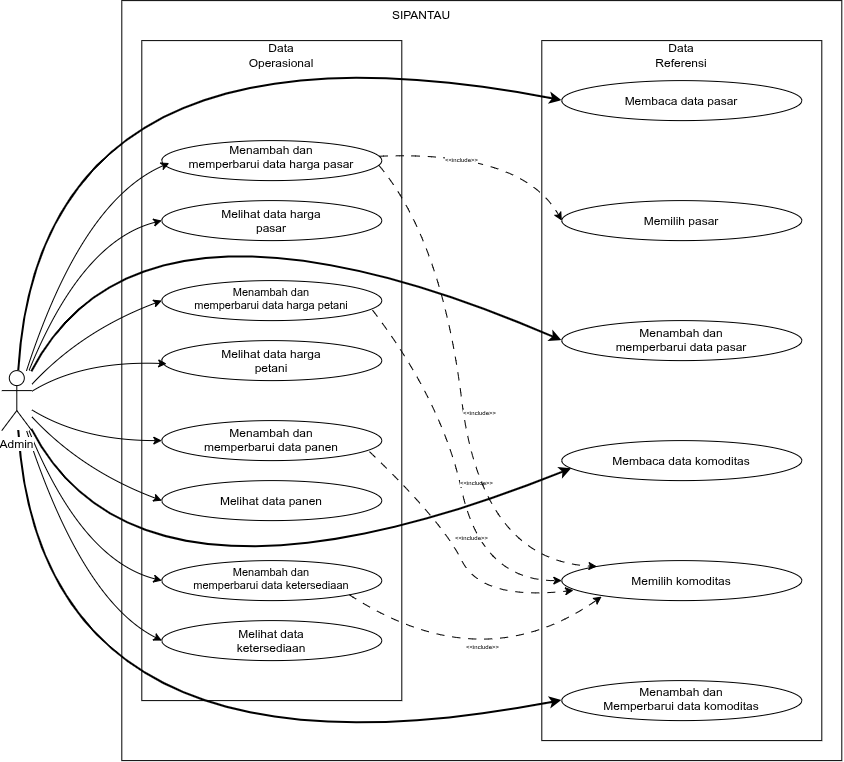

The diagram above was exported from draw.io. Its source (the exported page's mxGraphModel, read from the mxfile embedded in the PNG):
<mxGraphModel dx="1612" dy="1111" grid="1" gridSize="10" guides="1" tooltips="1" connect="1" arrows="1" fold="1" page="1" pageScale="1" pageWidth="850" pageHeight="1100" math="0" shadow="0">
  <root>
    <mxCell id="AJQYg-bFw2KhpErv_u_E-0" />
    <mxCell id="AJQYg-bFw2KhpErv_u_E-1" parent="AJQYg-bFw2KhpErv_u_E-0" />
    <mxCell id="AJQYg-bFw2KhpErv_u_E-2" parent="AJQYg-bFw2KhpErv_u_E-1" style="rounded=0;whiteSpace=wrap;html=1;fillColor=none;" value="&amp;nbsp; &amp;nbsp; &amp;nbsp; " vertex="1">
      <mxGeometry height="760" width="720" x="160" y="40" as="geometry" />
    </mxCell>
    <mxCell id="AJQYg-bFw2KhpErv_u_E-3" parent="AJQYg-bFw2KhpErv_u_E-1" style="text;html=1;whiteSpace=wrap;strokeColor=none;fillColor=none;align=center;verticalAlign=middle;rounded=0;" value="SIPANTAU" vertex="1">
      <mxGeometry height="30" width="60" x="430" y="40" as="geometry" />
    </mxCell>
    <mxCell id="AJQYg-bFw2KhpErv_u_E-4" parent="AJQYg-bFw2KhpErv_u_E-1" style="rounded=0;whiteSpace=wrap;html=1;fillColor=none;" value="" vertex="1">
      <mxGeometry height="700" width="280" x="580" y="80" as="geometry" />
    </mxCell>
    <mxCell id="AJQYg-bFw2KhpErv_u_E-5" parent="AJQYg-bFw2KhpErv_u_E-1" style="text;html=1;whiteSpace=wrap;strokeColor=none;fillColor=none;align=center;verticalAlign=middle;rounded=0;" value="Data Referensi" vertex="1">
      <mxGeometry height="30" width="60" x="690" y="80" as="geometry" />
    </mxCell>
    <mxCell id="AJQYg-bFw2KhpErv_u_E-8" parent="AJQYg-bFw2KhpErv_u_E-1" style="rounded=0;whiteSpace=wrap;html=1;fillColor=none;" value=" " vertex="1">
      <mxGeometry height="660" width="260" x="180" y="80" as="geometry" />
    </mxCell>
    <mxCell id="AJQYg-bFw2KhpErv_u_E-9" parent="AJQYg-bFw2KhpErv_u_E-1" style="text;html=1;whiteSpace=wrap;strokeColor=none;fillColor=none;align=center;verticalAlign=middle;rounded=0;" value="Data Operasional" vertex="1">
      <mxGeometry height="30" width="60" x="290" y="80" as="geometry" />
    </mxCell>
    <mxCell id="AJQYg-bFw2KhpErv_u_E-10" parent="AJQYg-bFw2KhpErv_u_E-1" style="ellipse;whiteSpace=wrap;html=1;shapeInside=1;fillColor=none;" value="Menambah dan memperbarui data harga pasar" vertex="1">
      <mxGeometry height="40" width="220" x="200" y="180" as="geometry" />
    </mxCell>
    <mxCell id="AJQYg-bFw2KhpErv_u_E-11" parent="AJQYg-bFw2KhpErv_u_E-1" style="ellipse;whiteSpace=wrap;html=1;shapeInside=1;fillColor=none;" value="Melihat data harga pasar" vertex="1">
      <mxGeometry height="40" width="220" x="200" y="240" as="geometry" />
    </mxCell>
    <mxCell id="AJQYg-bFw2KhpErv_u_E-12" parent="AJQYg-bFw2KhpErv_u_E-1" style="ellipse;whiteSpace=wrap;html=1;shapeInside=1;fillColor=none;" value="Melihat data harga petani" vertex="1">
      <mxGeometry height="40" width="220" x="200" y="380" as="geometry" />
    </mxCell>
    <mxCell id="AJQYg-bFw2KhpErv_u_E-13" edge="1" parent="AJQYg-bFw2KhpErv_u_E-1" source="AJQYg-bFw2KhpErv_u_E-14" style="rounded=0;orthogonalLoop=1;jettySize=auto;html=1;entryX=0;entryY=0.5;entryDx=0;entryDy=0;fontSize=6;curved=1;exitX=0.958;exitY=0.739;exitDx=0;exitDy=0;dashed=1;dashPattern=8 8;exitPerimeter=0;" target="K3tld_aXRALCq7znE1bJ-12" value="&amp;lt;&amp;lt;include&amp;gt;&amp;gt;">
      <mxGeometry relative="1" x="0.0676" y="16" as="geometry">
        <mxPoint as="offset" />
        <Array as="points">
          <mxPoint x="480" y="440" />
          <mxPoint x="520" y="620" />
        </Array>
      </mxGeometry>
    </mxCell>
    <mxCell id="AJQYg-bFw2KhpErv_u_E-14" parent="AJQYg-bFw2KhpErv_u_E-1" style="ellipse;whiteSpace=wrap;html=1;shapeInside=1;fillColor=none;fontSize=11;" value="Menambah dan memperbarui data harga petani" vertex="1">
      <mxGeometry height="40" width="220" x="200" y="320" as="geometry" />
    </mxCell>
    <mxCell id="AJQYg-bFw2KhpErv_u_E-15" parent="AJQYg-bFw2KhpErv_u_E-1" style="ellipse;whiteSpace=wrap;html=1;shapeInside=1;fillColor=none;" value="Melihat data ketersediaan" vertex="1">
      <mxGeometry height="40" width="220" x="200" y="660" as="geometry" />
    </mxCell>
    <mxCell id="AJQYg-bFw2KhpErv_u_E-16" edge="1" parent="AJQYg-bFw2KhpErv_u_E-1" source="AJQYg-bFw2KhpErv_u_E-17" style="rounded=0;orthogonalLoop=1;jettySize=auto;html=1;entryX=0.166;entryY=0.9;entryDx=0;entryDy=0;curved=1;fontSize=6;dashed=1;dashPattern=8 8;entryPerimeter=0;exitX=1;exitY=1;exitDx=0;exitDy=0;" target="K3tld_aXRALCq7znE1bJ-12" value="&amp;lt;&amp;lt;include&amp;gt;&amp;gt;">
      <mxGeometry relative="1" x="-0.0824" y="28" as="geometry">
        <mxPoint as="offset" />
        <Array as="points">
          <mxPoint x="519.86" y="720" />
        </Array>
      </mxGeometry>
    </mxCell>
    <mxCell id="AJQYg-bFw2KhpErv_u_E-17" parent="AJQYg-bFw2KhpErv_u_E-1" style="ellipse;whiteSpace=wrap;html=1;shapeInside=1;fillColor=none;fontSize=11;" value="Menambah dan memperbarui data ketersediaan" vertex="1">
      <mxGeometry height="40" width="220" x="200" y="600" as="geometry" />
    </mxCell>
    <mxCell id="AJQYg-bFw2KhpErv_u_E-18" edge="1" parent="AJQYg-bFw2KhpErv_u_E-1" source="AJQYg-bFw2KhpErv_u_E-19" style="edgeStyle=none;rounded=0;orthogonalLoop=1;jettySize=auto;html=1;entryX=0.049;entryY=0.743;entryDx=0;entryDy=0;curved=1;fontSize=6;exitX=0.944;exitY=0.777;exitDx=0;exitDy=0;dashed=1;dashPattern=8 8;entryPerimeter=0;exitPerimeter=0;" target="K3tld_aXRALCq7znE1bJ-12" value="&amp;lt;&amp;lt;include&amp;gt;&amp;gt;">
      <mxGeometry relative="1" x="-0.079" y="19" as="geometry">
        <mxPoint as="offset" />
        <Array as="points">
          <mxPoint x="480" y="560" />
          <mxPoint x="520" y="640" />
        </Array>
      </mxGeometry>
    </mxCell>
    <mxCell id="AJQYg-bFw2KhpErv_u_E-19" parent="AJQYg-bFw2KhpErv_u_E-1" style="ellipse;whiteSpace=wrap;html=1;shapeInside=1;fillColor=none;fontSize=12;" value="Menambah dan memperbarui data panen" vertex="1">
      <mxGeometry height="40" width="220" x="200" y="460" as="geometry" />
    </mxCell>
    <mxCell id="AJQYg-bFw2KhpErv_u_E-20" parent="AJQYg-bFw2KhpErv_u_E-1" style="ellipse;whiteSpace=wrap;html=1;shapeInside=1;fillColor=none;" value="Melihat data panen" vertex="1">
      <mxGeometry height="40" width="220" x="200" y="520" as="geometry" />
    </mxCell>
    <mxCell id="AJQYg-bFw2KhpErv_u_E-28" edge="1" parent="AJQYg-bFw2KhpErv_u_E-1" source="AJQYg-bFw2KhpErv_u_E-10" style="rounded=0;orthogonalLoop=1;jettySize=auto;html=1;entryX=0;entryY=0.5;entryDx=0;entryDy=0;textDirection=ltr;fontSize=6;curved=1;exitX=0.989;exitY=0.391;exitDx=0;exitDy=0;exitPerimeter=0;dashed=1;dashPattern=8 8;" target="K3tld_aXRALCq7znE1bJ-10" value="&amp;lt;&amp;lt;include&amp;gt;&amp;gt;">
      <mxGeometry relative="1" x="-0.2634" y="-8" as="geometry">
        <mxPoint as="offset" />
        <Array as="points">
          <mxPoint x="560" y="190" />
        </Array>
      </mxGeometry>
    </mxCell>
    <mxCell id="AJQYg-bFw2KhpErv_u_E-29" edge="1" parent="AJQYg-bFw2KhpErv_u_E-1" source="AJQYg-bFw2KhpErv_u_E-10" style="rounded=0;orthogonalLoop=1;jettySize=auto;html=1;horizontal=1;entryX=0;entryY=0;entryDx=0;entryDy=0;verticalAlign=middle;textDirection=ltr;fontSize=6;labelBackgroundColor=default;textShadow=0;curved=1;exitX=0.988;exitY=0.627;exitDx=0;exitDy=0;exitPerimeter=0;dashed=1;dashPattern=8 8;" target="K3tld_aXRALCq7znE1bJ-12" value="&amp;lt;&amp;lt;include&amp;gt;&amp;gt;">
      <mxGeometry relative="1" x="0.0223" y="16" as="geometry">
        <mxPoint as="offset" />
        <Array as="points">
          <mxPoint x="480" y="280" />
          <mxPoint x="520" y="600" />
        </Array>
      </mxGeometry>
    </mxCell>
    <mxCell id="MKJDPZ2DBj43aA9bGyXS-15" edge="1" parent="AJQYg-bFw2KhpErv_u_E-1" source="MKJDPZ2DBj43aA9bGyXS-2" style="edgeStyle=none;rounded=0;orthogonalLoop=1;jettySize=auto;html=1;entryX=0;entryY=0.5;entryDx=0;entryDy=0;curved=1;strokeWidth=2;" target="MKJDPZ2DBj43aA9bGyXS-0">
      <mxGeometry relative="1" as="geometry">
        <Array as="points">
          <mxPoint x="80" y="40" />
        </Array>
      </mxGeometry>
    </mxCell>
    <mxCell id="MKJDPZ2DBj43aA9bGyXS-16" edge="1" parent="AJQYg-bFw2KhpErv_u_E-1" source="MKJDPZ2DBj43aA9bGyXS-2" style="edgeStyle=none;rounded=0;orthogonalLoop=1;jettySize=auto;html=1;entryX=0;entryY=0.5;entryDx=0;entryDy=0;curved=1;strokeWidth=2;" target="AJQYg-bFw2KhpErv_u_E-7">
      <mxGeometry relative="1" as="geometry">
        <Array as="points">
          <mxPoint x="180" y="200" />
        </Array>
      </mxGeometry>
    </mxCell>
    <mxCell id="MKJDPZ2DBj43aA9bGyXS-17" edge="1" parent="AJQYg-bFw2KhpErv_u_E-1" source="MKJDPZ2DBj43aA9bGyXS-2" style="edgeStyle=none;rounded=0;orthogonalLoop=1;jettySize=auto;html=1;entryX=0.041;entryY=0.704;entryDx=0;entryDy=0;curved=1;entryPerimeter=0;strokeWidth=2;" target="AJQYg-bFw2KhpErv_u_E-6">
      <mxGeometry relative="1" as="geometry">
        <Array as="points">
          <mxPoint x="180" y="680" />
        </Array>
      </mxGeometry>
    </mxCell>
    <mxCell id="MKJDPZ2DBj43aA9bGyXS-18" edge="1" parent="AJQYg-bFw2KhpErv_u_E-1" source="MKJDPZ2DBj43aA9bGyXS-2" style="edgeStyle=none;rounded=0;orthogonalLoop=1;jettySize=auto;html=1;entryX=0;entryY=0.5;entryDx=0;entryDy=0;curved=1;strokeWidth=2;" target="MKJDPZ2DBj43aA9bGyXS-1">
      <mxGeometry relative="1" as="geometry">
        <Array as="points">
          <mxPoint x="80" y="840" />
        </Array>
      </mxGeometry>
    </mxCell>
    <mxCell id="MKJDPZ2DBj43aA9bGyXS-20" edge="1" parent="AJQYg-bFw2KhpErv_u_E-1" source="MKJDPZ2DBj43aA9bGyXS-2" style="edgeStyle=none;rounded=0;orthogonalLoop=1;jettySize=auto;html=1;entryX=0;entryY=0.5;entryDx=0;entryDy=0;curved=1;strokeWidth=1;" target="AJQYg-bFw2KhpErv_u_E-11">
      <mxGeometry relative="1" as="geometry">
        <Array as="points">
          <mxPoint x="120" y="280" />
        </Array>
      </mxGeometry>
    </mxCell>
    <mxCell id="MKJDPZ2DBj43aA9bGyXS-21" edge="1" parent="AJQYg-bFw2KhpErv_u_E-1" source="MKJDPZ2DBj43aA9bGyXS-2" style="edgeStyle=none;rounded=0;orthogonalLoop=1;jettySize=auto;html=1;entryX=0;entryY=0.5;entryDx=0;entryDy=0;curved=1;strokeWidth=1;" target="AJQYg-bFw2KhpErv_u_E-15">
      <mxGeometry relative="1" as="geometry">
        <Array as="points">
          <mxPoint x="120" y="640" />
        </Array>
      </mxGeometry>
    </mxCell>
    <mxCell id="MKJDPZ2DBj43aA9bGyXS-22" edge="1" parent="AJQYg-bFw2KhpErv_u_E-1" source="MKJDPZ2DBj43aA9bGyXS-2" style="edgeStyle=none;rounded=0;orthogonalLoop=1;jettySize=auto;html=1;entryX=0;entryY=0.5;entryDx=0;entryDy=0;curved=1;strokeWidth=1;" target="AJQYg-bFw2KhpErv_u_E-17">
      <mxGeometry relative="1" as="geometry">
        <Array as="points">
          <mxPoint x="120" y="600" />
        </Array>
      </mxGeometry>
    </mxCell>
    <mxCell id="MKJDPZ2DBj43aA9bGyXS-23" edge="1" parent="AJQYg-bFw2KhpErv_u_E-1" source="MKJDPZ2DBj43aA9bGyXS-2" style="edgeStyle=none;rounded=0;orthogonalLoop=1;jettySize=auto;html=1;entryX=0;entryY=0.5;entryDx=0;entryDy=0;curved=1;strokeWidth=1;" target="AJQYg-bFw2KhpErv_u_E-14">
      <mxGeometry relative="1" as="geometry">
        <Array as="points">
          <mxPoint x="120" y="370" />
        </Array>
      </mxGeometry>
    </mxCell>
    <mxCell id="MKJDPZ2DBj43aA9bGyXS-25" edge="1" parent="AJQYg-bFw2KhpErv_u_E-1" source="MKJDPZ2DBj43aA9bGyXS-2" style="edgeStyle=none;rounded=0;orthogonalLoop=1;jettySize=auto;html=1;entryX=0;entryY=0.5;entryDx=0;entryDy=0;curved=1;strokeWidth=1;" target="AJQYg-bFw2KhpErv_u_E-19">
      <mxGeometry relative="1" as="geometry">
        <Array as="points">
          <mxPoint x="120" y="480" />
        </Array>
      </mxGeometry>
    </mxCell>
    <mxCell id="MKJDPZ2DBj43aA9bGyXS-26" edge="1" parent="AJQYg-bFw2KhpErv_u_E-1" source="MKJDPZ2DBj43aA9bGyXS-2" style="edgeStyle=none;rounded=0;orthogonalLoop=1;jettySize=auto;html=1;entryX=0;entryY=0.5;entryDx=0;entryDy=0;curved=1;strokeWidth=1;" target="AJQYg-bFw2KhpErv_u_E-20">
      <mxGeometry relative="1" as="geometry">
        <Array as="points">
          <mxPoint x="120" y="510" />
        </Array>
      </mxGeometry>
    </mxCell>
    <mxCell id="MKJDPZ2DBj43aA9bGyXS-2" parent="AJQYg-bFw2KhpErv_u_E-1" style="shape=umlActor;verticalLabelPosition=bottom;verticalAlign=top;html=1;outlineConnect=0;labelBorderColor=none;labelBackgroundColor=default;fillColor=none;" value="Admin" vertex="1">
      <mxGeometry height="60" width="30" x="40" y="410" as="geometry" />
    </mxCell>
    <mxCell id="MKJDPZ2DBj43aA9bGyXS-19" edge="1" parent="AJQYg-bFw2KhpErv_u_E-1" source="MKJDPZ2DBj43aA9bGyXS-2" style="edgeStyle=none;rounded=0;orthogonalLoop=1;jettySize=auto;html=1;entryX=0.034;entryY=0.561;entryDx=0;entryDy=0;entryPerimeter=0;curved=1;strokeWidth=1;" target="AJQYg-bFw2KhpErv_u_E-10">
      <mxGeometry relative="1" as="geometry">
        <Array as="points">
          <mxPoint x="120" y="240" />
        </Array>
      </mxGeometry>
    </mxCell>
    <mxCell id="MKJDPZ2DBj43aA9bGyXS-24" edge="1" parent="AJQYg-bFw2KhpErv_u_E-1" source="MKJDPZ2DBj43aA9bGyXS-2" style="edgeStyle=none;rounded=0;orthogonalLoop=1;jettySize=auto;html=1;entryX=0.022;entryY=0.577;entryDx=0;entryDy=0;entryPerimeter=0;curved=1;strokeWidth=1;" target="AJQYg-bFw2KhpErv_u_E-12">
      <mxGeometry relative="1" as="geometry">
        <Array as="points">
          <mxPoint x="120" y="400" />
        </Array>
      </mxGeometry>
    </mxCell>
    <mxCell id="AJQYg-bFw2KhpErv_u_E-6" parent="AJQYg-bFw2KhpErv_u_E-1" style="ellipse;whiteSpace=wrap;html=1;shapeInside=1;fillColor=none;" value="Membaca data komoditas" vertex="1">
      <mxGeometry height="40" width="240" x="600" y="480" as="geometry" />
    </mxCell>
    <mxCell id="AJQYg-bFw2KhpErv_u_E-7" parent="AJQYg-bFw2KhpErv_u_E-1" style="ellipse;whiteSpace=wrap;html=1;shapeInside=1;fillColor=none;" value="Menambah dan memperbarui&amp;nbsp;data pasar" vertex="1">
      <mxGeometry height="40" width="240" x="600" y="360" as="geometry" />
    </mxCell>
    <mxCell id="MKJDPZ2DBj43aA9bGyXS-0" parent="AJQYg-bFw2KhpErv_u_E-1" style="ellipse;whiteSpace=wrap;html=1;shapeInside=1;fillColor=none;" value="Membaca data pasar" vertex="1">
      <mxGeometry height="40" width="240" x="600" y="120" as="geometry" />
    </mxCell>
    <mxCell id="MKJDPZ2DBj43aA9bGyXS-1" parent="AJQYg-bFw2KhpErv_u_E-1" style="ellipse;whiteSpace=wrap;html=1;shapeInside=1;fillColor=none;" value="Menambah dan Memperbarui data komoditas" vertex="1">
      <mxGeometry height="40" width="240" x="600" y="720" as="geometry" />
    </mxCell>
    <mxCell id="K3tld_aXRALCq7znE1bJ-10" parent="AJQYg-bFw2KhpErv_u_E-1" style="ellipse;whiteSpace=wrap;html=1;shapeInside=1;fillColor=none;" value="Memilih pasar" vertex="1">
      <mxGeometry height="40" width="240" x="600" y="240" as="geometry" />
    </mxCell>
    <mxCell id="K3tld_aXRALCq7znE1bJ-12" parent="AJQYg-bFw2KhpErv_u_E-1" style="ellipse;whiteSpace=wrap;html=1;shapeInside=1;fillColor=none;" value="Memilih komoditas" vertex="1">
      <mxGeometry height="40" width="240" x="600" y="600" as="geometry" />
    </mxCell>
  </root>
</mxGraphModel>